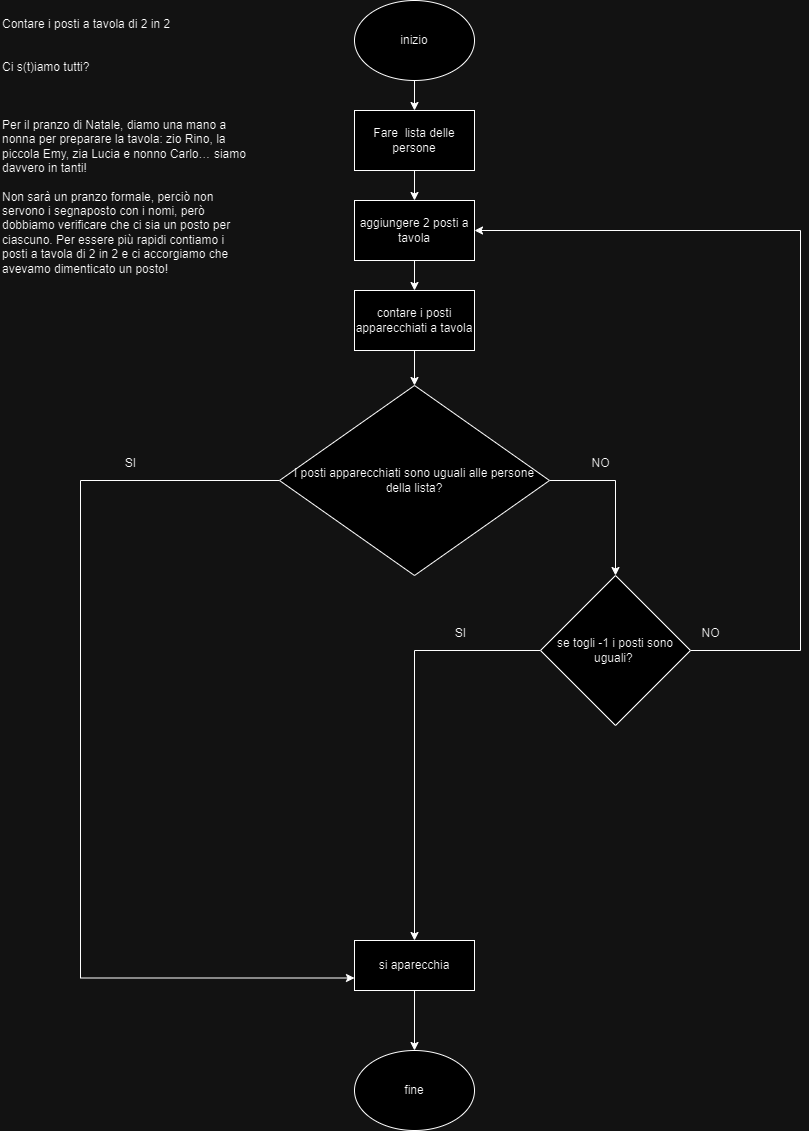

The diagram above was exported from draw.io. Its source (the exported page's mxGraphModel, read from the mxfile embedded in the PNG):
<mxGraphModel dx="1434" dy="782" grid="1" gridSize="10" guides="1" tooltips="1" connect="1" arrows="1" fold="1" page="1" pageScale="1" pageWidth="827" pageHeight="1169" math="0" shadow="0">
  <root>
    <mxCell id="0" />
    <mxCell id="1" parent="0" />
    <mxCell id="3oecjiMYfWlVpfpGv0ad-13" value="" style="edgeStyle=orthogonalEdgeStyle;rounded=0;orthogonalLoop=1;jettySize=auto;html=1;" edge="1" parent="1" source="3oecjiMYfWlVpfpGv0ad-1" target="3oecjiMYfWlVpfpGv0ad-3">
      <mxGeometry relative="1" as="geometry" />
    </mxCell>
    <mxCell id="3oecjiMYfWlVpfpGv0ad-1" value="inizio" style="ellipse;whiteSpace=wrap;html=1;" vertex="1" parent="1">
      <mxGeometry x="354" y="10" width="120" height="80" as="geometry" />
    </mxCell>
    <mxCell id="3oecjiMYfWlVpfpGv0ad-2" value="fine" style="ellipse;whiteSpace=wrap;html=1;" vertex="1" parent="1">
      <mxGeometry x="354" y="1060" width="120" height="80" as="geometry" />
    </mxCell>
    <mxCell id="3oecjiMYfWlVpfpGv0ad-14" value="" style="edgeStyle=orthogonalEdgeStyle;rounded=0;orthogonalLoop=1;jettySize=auto;html=1;" edge="1" parent="1" source="3oecjiMYfWlVpfpGv0ad-3" target="3oecjiMYfWlVpfpGv0ad-4">
      <mxGeometry relative="1" as="geometry" />
    </mxCell>
    <mxCell id="3oecjiMYfWlVpfpGv0ad-3" value="Fare&amp;nbsp; lista delle persone" style="rounded=0;whiteSpace=wrap;html=1;" vertex="1" parent="1">
      <mxGeometry x="354" y="120" width="120" height="60" as="geometry" />
    </mxCell>
    <mxCell id="3oecjiMYfWlVpfpGv0ad-15" value="" style="edgeStyle=orthogonalEdgeStyle;rounded=0;orthogonalLoop=1;jettySize=auto;html=1;" edge="1" parent="1" source="3oecjiMYfWlVpfpGv0ad-4" target="3oecjiMYfWlVpfpGv0ad-5">
      <mxGeometry relative="1" as="geometry" />
    </mxCell>
    <mxCell id="3oecjiMYfWlVpfpGv0ad-4" value="aggiungere 2 posti a tavola" style="rounded=0;whiteSpace=wrap;html=1;" vertex="1" parent="1">
      <mxGeometry x="354" y="210" width="120" height="60" as="geometry" />
    </mxCell>
    <mxCell id="3oecjiMYfWlVpfpGv0ad-16" value="" style="edgeStyle=orthogonalEdgeStyle;rounded=0;orthogonalLoop=1;jettySize=auto;html=1;" edge="1" parent="1" source="3oecjiMYfWlVpfpGv0ad-5" target="3oecjiMYfWlVpfpGv0ad-6">
      <mxGeometry relative="1" as="geometry" />
    </mxCell>
    <mxCell id="3oecjiMYfWlVpfpGv0ad-5" value="contare i posti apparecchiati a tavola" style="rounded=0;whiteSpace=wrap;html=1;" vertex="1" parent="1">
      <mxGeometry x="354" y="300" width="120" height="60" as="geometry" />
    </mxCell>
    <mxCell id="3oecjiMYfWlVpfpGv0ad-19" style="edgeStyle=orthogonalEdgeStyle;rounded=0;orthogonalLoop=1;jettySize=auto;html=1;exitX=1;exitY=0.5;exitDx=0;exitDy=0;entryX=0.5;entryY=0;entryDx=0;entryDy=0;" edge="1" parent="1" source="3oecjiMYfWlVpfpGv0ad-6" target="3oecjiMYfWlVpfpGv0ad-9">
      <mxGeometry relative="1" as="geometry" />
    </mxCell>
    <mxCell id="3oecjiMYfWlVpfpGv0ad-34" style="edgeStyle=orthogonalEdgeStyle;rounded=0;orthogonalLoop=1;jettySize=auto;html=1;exitX=0;exitY=0.5;exitDx=0;exitDy=0;entryX=0;entryY=0.75;entryDx=0;entryDy=0;" edge="1" parent="1" source="3oecjiMYfWlVpfpGv0ad-6" target="3oecjiMYfWlVpfpGv0ad-7">
      <mxGeometry relative="1" as="geometry">
        <Array as="points">
          <mxPoint x="80" y="490" />
          <mxPoint x="80" y="988" />
        </Array>
      </mxGeometry>
    </mxCell>
    <mxCell id="3oecjiMYfWlVpfpGv0ad-6" value="I posti apparecchiati sono uguali alle persone della lista?" style="rhombus;whiteSpace=wrap;html=1;" vertex="1" parent="1">
      <mxGeometry x="279" y="395" width="270" height="190" as="geometry" />
    </mxCell>
    <mxCell id="3oecjiMYfWlVpfpGv0ad-31" style="edgeStyle=orthogonalEdgeStyle;rounded=0;orthogonalLoop=1;jettySize=auto;html=1;exitX=0.5;exitY=1;exitDx=0;exitDy=0;entryX=0.5;entryY=0;entryDx=0;entryDy=0;" edge="1" parent="1" source="3oecjiMYfWlVpfpGv0ad-7" target="3oecjiMYfWlVpfpGv0ad-2">
      <mxGeometry relative="1" as="geometry" />
    </mxCell>
    <mxCell id="3oecjiMYfWlVpfpGv0ad-7" value="si aparecchia" style="rounded=0;whiteSpace=wrap;html=1;" vertex="1" parent="1">
      <mxGeometry x="354" y="950" width="120" height="50" as="geometry" />
    </mxCell>
    <mxCell id="3oecjiMYfWlVpfpGv0ad-21" style="edgeStyle=orthogonalEdgeStyle;rounded=0;orthogonalLoop=1;jettySize=auto;html=1;exitX=0;exitY=0.5;exitDx=0;exitDy=0;" edge="1" parent="1" source="3oecjiMYfWlVpfpGv0ad-9" target="3oecjiMYfWlVpfpGv0ad-7">
      <mxGeometry relative="1" as="geometry">
        <mxPoint x="414" y="760" as="targetPoint" />
      </mxGeometry>
    </mxCell>
    <mxCell id="3oecjiMYfWlVpfpGv0ad-26" style="edgeStyle=orthogonalEdgeStyle;rounded=0;orthogonalLoop=1;jettySize=auto;html=1;exitX=1;exitY=0.5;exitDx=0;exitDy=0;entryX=1;entryY=0.5;entryDx=0;entryDy=0;" edge="1" parent="1" source="3oecjiMYfWlVpfpGv0ad-9" target="3oecjiMYfWlVpfpGv0ad-4">
      <mxGeometry relative="1" as="geometry">
        <Array as="points">
          <mxPoint x="800" y="660" />
          <mxPoint x="800" y="240" />
        </Array>
      </mxGeometry>
    </mxCell>
    <mxCell id="3oecjiMYfWlVpfpGv0ad-9" value="se togli -1 i posti sono uguali?&amp;nbsp;" style="rhombus;whiteSpace=wrap;html=1;" vertex="1" parent="1">
      <mxGeometry x="540" y="585" width="150" height="150" as="geometry" />
    </mxCell>
    <mxCell id="3oecjiMYfWlVpfpGv0ad-18" value="SI" style="text;html=1;align=center;verticalAlign=middle;resizable=0;points=[];autosize=1;strokeColor=none;fillColor=none;" vertex="1" parent="1">
      <mxGeometry x="115" y="458" width="30" height="30" as="geometry" />
    </mxCell>
    <mxCell id="3oecjiMYfWlVpfpGv0ad-20" value="NO" style="text;html=1;align=center;verticalAlign=middle;resizable=0;points=[];autosize=1;strokeColor=none;fillColor=none;" vertex="1" parent="1">
      <mxGeometry x="580" y="458" width="40" height="30" as="geometry" />
    </mxCell>
    <mxCell id="3oecjiMYfWlVpfpGv0ad-22" value="SI" style="text;html=1;align=center;verticalAlign=middle;resizable=0;points=[];autosize=1;strokeColor=none;fillColor=none;" vertex="1" parent="1">
      <mxGeometry x="445" y="628" width="30" height="30" as="geometry" />
    </mxCell>
    <mxCell id="3oecjiMYfWlVpfpGv0ad-27" value="NO" style="text;html=1;align=center;verticalAlign=middle;resizable=0;points=[];autosize=1;strokeColor=none;fillColor=none;" vertex="1" parent="1">
      <mxGeometry x="690" y="628" width="40" height="30" as="geometry" />
    </mxCell>
    <mxCell id="3oecjiMYfWlVpfpGv0ad-37" value="Contare i posti a tavola di 2 in 2&lt;br/&gt;&lt;br&gt;&lt;br&gt;Ci s(t)iamo tutti?&lt;br/&gt;&lt;br&gt;&lt;br&gt;&lt;br&gt;Per il pranzo di Natale, diamo una mano a nonna per preparare la tavola: zio Rino, la piccola Emy, zia Lucia e nonno Carlo… siamo davvero in tanti!&lt;br/&gt;&lt;br&gt;Non sarà un pranzo formale, perciò non servono i segnaposto con i nomi, però dobbiamo verificare che ci sia un posto per ciascuno. Per essere più rapidi contiamo i posti a tavola di 2 in 2 e ci accorgiamo che avevamo dimenticato un posto!" style="text;whiteSpace=wrap;html=1;" vertex="1" parent="1">
      <mxGeometry y="20" width="250" height="260" as="geometry" />
    </mxCell>
  </root>
</mxGraphModel>